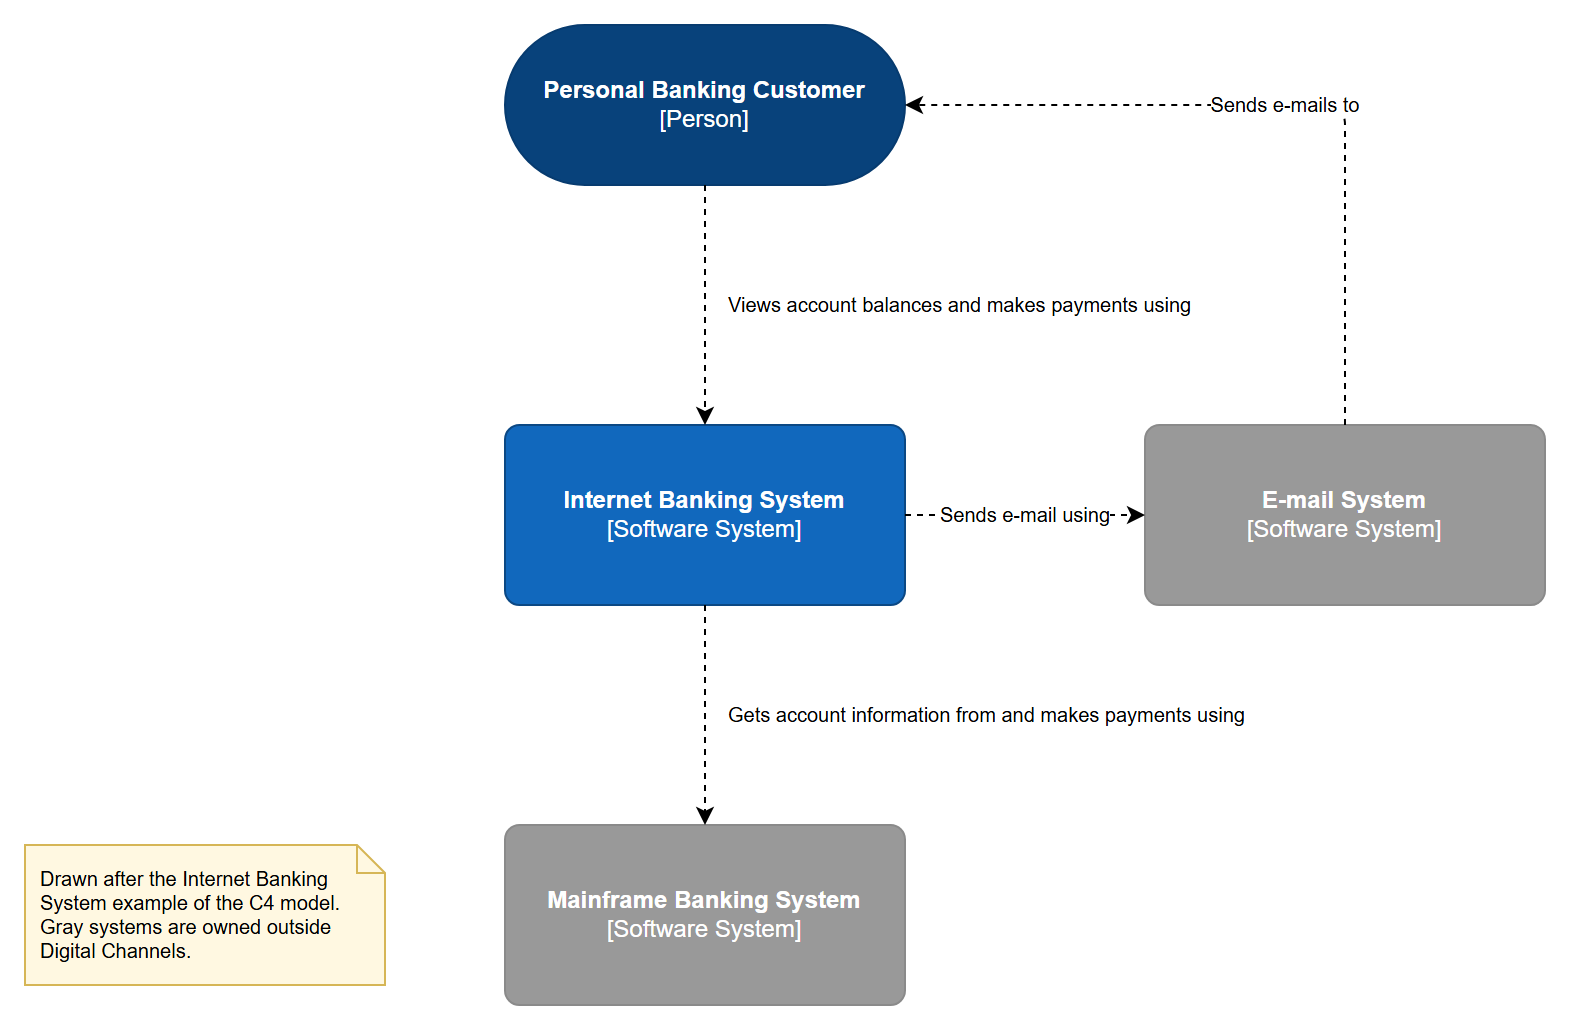

The diagram above was exported from draw.io. Its source (the exported page's mxGraphModel, read from the mxfile embedded in the PNG):
<mxGraphModel grid="1" gridSize="10" guides="1" tooltips="1" connect="1" arrows="1" fold="1" page="0" pageScale="1" math="0" shadow="0">
  <root>
    <mxCell id="0" />
    <mxCell id="1" parent="0" />
    <object id="customer" label="&lt;b&gt;Personal Banking Customer&lt;/b&gt;&lt;br&gt;[Person]" type="person" tags="person" tooltip="A customer of the bank, with personal bank accounts">
      <mxCell style="rounded=1;whiteSpace=wrap;html=1;fillColor=#08427B;strokeColor=#073B6F;fontColor=#FFFFFF;arcSize=50;" vertex="1" parent="1">
        <mxGeometry x="240" y="0" width="200" height="80" as="geometry" />
      </mxCell>
    </object>
    <object id="ibs" label="&lt;b&gt;Internet Banking System&lt;/b&gt;&lt;br&gt;[Software System]" type="software-system" owner="Digital Channels" placeholders="1" tags="internal" tooltip="Allows customers to view information about their bank accounts and make payments. Owned by %owner%." link="data:page/id,containers">
      <mxCell style="rounded=1;whiteSpace=wrap;html=1;fillColor=#1168BD;strokeColor=#0B4884;fontColor=#FFFFFF;arcSize=8;" vertex="1" parent="1">
        <mxGeometry x="240" y="200" width="200" height="90" as="geometry" />
      </mxCell>
    </object>
    <object id="mainframe" label="&lt;b&gt;Mainframe Banking System&lt;/b&gt;&lt;br&gt;[Software System]" type="software-system" owner="Core Banking" tags="internal legacy" tooltip="Stores all of the core banking information about customers, accounts and transactions">
      <mxCell style="rounded=1;whiteSpace=wrap;html=1;fillColor=#999999;strokeColor=#8A8A8A;fontColor=#FFFFFF;arcSize=8;" vertex="1" parent="1">
        <mxGeometry x="240" y="400" width="200" height="90" as="geometry" />
      </mxCell>
    </object>
    <object id="email" label="&lt;b&gt;E-mail System&lt;/b&gt;&lt;br&gt;[Software System]" type="software-system" owner="Workplace Services" tags="internal" tooltip="The internal e-mail system of the bank">
      <mxCell style="rounded=1;whiteSpace=wrap;html=1;fillColor=#999999;strokeColor=#8A8A8A;fontColor=#FFFFFF;arcSize=8;" vertex="1" parent="1">
        <mxGeometry x="560" y="200" width="200" height="90" as="geometry" />
      </mxCell>
    </object>
    <object id="uses-ibs" label="Views account balances and makes payments using" protocol="HTTPS">
      <mxCell style="labelPosition=right;align=left;endArrow=classic;html=1;dashed=1;fontSize=10;labelBackgroundColor=default;" edge="1" parent="1" source="customer" target="ibs">
        <mxGeometry relative="1" as="geometry">
          <mxPoint x="10" y="0" as="offset" />
        </mxGeometry>
      </mxCell>
    </object>
    <object id="ibs-mainframe" label="Gets account information from and makes payments using" protocol="XML/HTTPS">
      <mxCell style="labelPosition=right;align=left;endArrow=classic;html=1;dashed=1;fontSize=10;labelBackgroundColor=default;" edge="1" parent="1" source="ibs" target="mainframe">
        <mxGeometry relative="1" as="geometry">
          <mxPoint x="10" y="0" as="offset" />
        </mxGeometry>
      </mxCell>
    </object>
    <object id="ibs-email" label="Sends e-mail using" protocol="SMTP">
      <mxCell style="endArrow=classic;html=1;dashed=1;fontSize=10;labelBackgroundColor=default;" edge="1" parent="1" source="ibs" target="email">
        <mxGeometry relative="1" as="geometry" />
      </mxCell>
    </object>
    <object id="email-customer" label="Sends e-mails to">
      <mxCell style="endArrow=classic;html=1;dashed=1;fontSize=10;labelBackgroundColor=default;edgeStyle=orthogonalEdgeStyle;" edge="1" parent="1" source="email" target="customer">
        <mxGeometry relative="1" as="geometry">
          <Array as="points">
            <mxPoint x="660" y="40" />
          </Array>
        </mxGeometry>
      </mxCell>
    </object>
    <mxCell id="notes" value="Notes" parent="0" />
    <object id="legend" label="Drawn after the Internet Banking System example of the C4 model. Gray systems are owned outside Digital Channels." tags="note">
      <mxCell style="shape=note;whiteSpace=wrap;html=1;size=14;fillColor=#FFF8E1;strokeColor=#D6B656;fontSize=10;align=left;spacingLeft=6;" vertex="1" parent="notes">
        <mxGeometry x="0" y="410" width="180" height="70" as="geometry" />
      </mxCell>
    </object>
  </root>
</mxGraphModel>